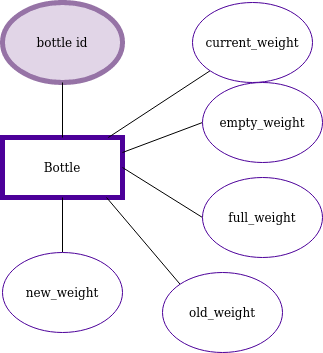

The diagram above was exported from draw.io. Its source (the exported page's mxGraphModel, read from the mxfile embedded in the PNG):
<mxGraphModel dx="1356" dy="738" grid="1" gridSize="10" guides="1" tooltips="1" connect="1" arrows="1" fold="1" page="1" pageScale="1" pageWidth="827" pageHeight="1169" math="0" shadow="0">
  <root>
    <mxCell id="W_9JjK9sIrshTaXnG6FK-0" />
    <mxCell id="W_9JjK9sIrshTaXnG6FK-1" parent="W_9JjK9sIrshTaXnG6FK-0" />
    <mxCell id="T5fw0Q2-ksQfWHzQzqtw-0" value="" style="group;strokeWidth=5;" vertex="1" connectable="0" parent="W_9JjK9sIrshTaXnG6FK-1">
      <mxGeometry x="180" y="70" width="120" height="195" as="geometry" />
    </mxCell>
    <mxCell id="T5fw0Q2-ksQfWHzQzqtw-1" value="bottle id" style="ellipse;whiteSpace=wrap;html=1;fillColor=#e1d5e7;strokeColor=#9673a6;strokeWidth=5;" vertex="1" parent="T5fw0Q2-ksQfWHzQzqtw-0">
      <mxGeometry width="120" height="80" as="geometry" />
    </mxCell>
    <mxCell id="T5fw0Q2-ksQfWHzQzqtw-2" value="Bottle" style="rounded=0;whiteSpace=wrap;html=1;strokeColor=#4C0099;strokeWidth=5;" vertex="1" parent="T5fw0Q2-ksQfWHzQzqtw-0">
      <mxGeometry y="135" width="120" height="60" as="geometry" />
    </mxCell>
    <mxCell id="T5fw0Q2-ksQfWHzQzqtw-3" style="edgeStyle=none;rounded=0;orthogonalLoop=1;jettySize=auto;html=1;exitX=0.5;exitY=1;exitDx=0;exitDy=0;endArrow=none;endFill=0;" edge="1" parent="T5fw0Q2-ksQfWHzQzqtw-0" source="T5fw0Q2-ksQfWHzQzqtw-1" target="T5fw0Q2-ksQfWHzQzqtw-2">
      <mxGeometry relative="1" as="geometry" />
    </mxCell>
    <mxCell id="T5fw0Q2-ksQfWHzQzqtw-4" style="edgeStyle=none;rounded=0;orthogonalLoop=1;jettySize=auto;html=1;exitX=0;exitY=0.5;exitDx=0;exitDy=0;entryX=1;entryY=0.5;entryDx=0;entryDy=0;endArrow=none;endFill=0;" edge="1" parent="W_9JjK9sIrshTaXnG6FK-1" source="T5fw0Q2-ksQfWHzQzqtw-5" target="T5fw0Q2-ksQfWHzQzqtw-2">
      <mxGeometry relative="1" as="geometry" />
    </mxCell>
    <mxCell id="T5fw0Q2-ksQfWHzQzqtw-5" value="full_weight" style="ellipse;whiteSpace=wrap;html=1;strokeColor=#4C0099;strokeWidth=1;" vertex="1" parent="W_9JjK9sIrshTaXnG6FK-1">
      <mxGeometry x="380" y="245" width="120" height="80" as="geometry" />
    </mxCell>
    <mxCell id="T5fw0Q2-ksQfWHzQzqtw-6" style="edgeStyle=none;rounded=0;orthogonalLoop=1;jettySize=auto;html=1;exitX=0;exitY=0.5;exitDx=0;exitDy=0;entryX=1;entryY=0.25;entryDx=0;entryDy=0;endArrow=none;endFill=0;" edge="1" parent="W_9JjK9sIrshTaXnG6FK-1" source="T5fw0Q2-ksQfWHzQzqtw-7" target="T5fw0Q2-ksQfWHzQzqtw-2">
      <mxGeometry relative="1" as="geometry" />
    </mxCell>
    <mxCell id="T5fw0Q2-ksQfWHzQzqtw-7" value="empty_weight" style="ellipse;whiteSpace=wrap;html=1;strokeColor=#4C0099;strokeWidth=1;" vertex="1" parent="W_9JjK9sIrshTaXnG6FK-1">
      <mxGeometry x="380" y="150" width="120" height="80" as="geometry" />
    </mxCell>
    <mxCell id="T5fw0Q2-ksQfWHzQzqtw-8" style="edgeStyle=none;rounded=0;orthogonalLoop=1;jettySize=auto;html=1;exitX=0;exitY=1;exitDx=0;exitDy=0;endArrow=none;endFill=0;" edge="1" parent="W_9JjK9sIrshTaXnG6FK-1" source="T5fw0Q2-ksQfWHzQzqtw-9" target="T5fw0Q2-ksQfWHzQzqtw-2">
      <mxGeometry relative="1" as="geometry" />
    </mxCell>
    <mxCell id="T5fw0Q2-ksQfWHzQzqtw-9" value="current_weight" style="ellipse;whiteSpace=wrap;html=1;strokeColor=#4C0099;strokeWidth=1;" vertex="1" parent="W_9JjK9sIrshTaXnG6FK-1">
      <mxGeometry x="370" y="70" width="120" height="80" as="geometry" />
    </mxCell>
    <mxCell id="T5fw0Q2-ksQfWHzQzqtw-10" style="edgeStyle=none;rounded=0;orthogonalLoop=1;jettySize=auto;html=1;exitX=0;exitY=0;exitDx=0;exitDy=0;entryX=0.867;entryY=1;entryDx=0;entryDy=0;entryPerimeter=0;endArrow=none;endFill=0;" edge="1" parent="W_9JjK9sIrshTaXnG6FK-1" source="T5fw0Q2-ksQfWHzQzqtw-11" target="T5fw0Q2-ksQfWHzQzqtw-2">
      <mxGeometry relative="1" as="geometry" />
    </mxCell>
    <mxCell id="T5fw0Q2-ksQfWHzQzqtw-11" value="old_weight" style="ellipse;whiteSpace=wrap;html=1;strokeColor=#4C0099;strokeWidth=1;" vertex="1" parent="W_9JjK9sIrshTaXnG6FK-1">
      <mxGeometry x="340" y="340" width="120" height="80" as="geometry" />
    </mxCell>
    <mxCell id="T5fw0Q2-ksQfWHzQzqtw-12" style="edgeStyle=none;rounded=0;orthogonalLoop=1;jettySize=auto;html=1;exitX=0.5;exitY=0;exitDx=0;exitDy=0;entryX=0.5;entryY=1;entryDx=0;entryDy=0;endArrow=none;endFill=0;" edge="1" parent="W_9JjK9sIrshTaXnG6FK-1" source="T5fw0Q2-ksQfWHzQzqtw-13" target="T5fw0Q2-ksQfWHzQzqtw-2">
      <mxGeometry relative="1" as="geometry" />
    </mxCell>
    <mxCell id="T5fw0Q2-ksQfWHzQzqtw-13" value="new_weight" style="ellipse;whiteSpace=wrap;html=1;strokeColor=#4C0099;strokeWidth=1;" vertex="1" parent="W_9JjK9sIrshTaXnG6FK-1">
      <mxGeometry x="180" y="320" width="120" height="80" as="geometry" />
    </mxCell>
  </root>
</mxGraphModel>